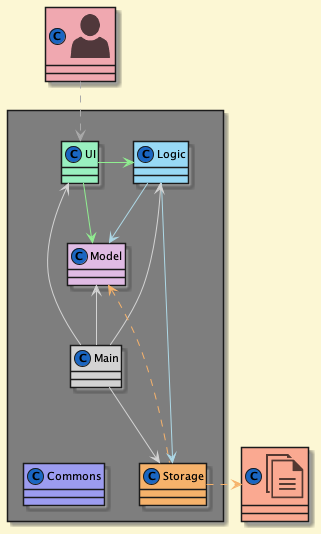

The diagram above was rendered by PlantUML. Its source (embedded in the PNG):
@startuml
!include <office/Concepts/globe_internet>
!include <office/Concepts/documents>
!include <office/Users/user>
!define DARKBLUE2
!include style.puml

Package " "<<Rectangle>>{
    Class UI UI_COLOR
    Class Logic LOGIC_COLOR
    Class Storage STORAGE_COLOR
    Class Model MODEL_COLOR
    Class Main #LIGHTGREY
    Class Commons LOGIC_COLOR_T1
}

Class "<$user>" as User MODEL_COLOR_T4
Class "<$documents>" as File MODEL_COLOR_T3


UI -[#lightgreen]> Logic
UI -right[#lightgreen]-> Model
Logic -[#lightblue]-> Storage
Logic -down[#lightblue]-> Model
Main -[#lightgrey]-> UI
Main -[#lightgrey]-> Logic
Main -[#lightgrey]-> Storage
Main -up[#lightgrey]-> Model
Main -down[hidden]-> Commons

Storage -up[STORAGE_COLOR].> Model
Storage .right[STORAGE_COLOR].>File
User ..> UI
@enduml